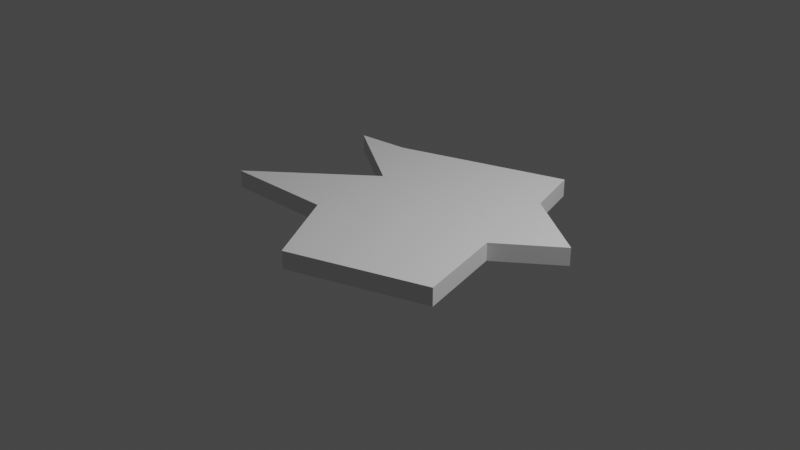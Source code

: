 # Source: shard.blend  (saved by Blender 2.82.7; exported with 4.5.12 LTS)
import bpy
from mathutils import Matrix  # noqa: F401  (used for matrix-valued properties, if any)

bpy.ops.wm.read_factory_settings(use_empty=True)
scene = bpy.context.scene
scene.name = 'Scene'

# ---- collections
col_collection = bpy.data.collections.new('Collection'); scene.collection.children.link(col_collection)

# ---- world
world_world = bpy.data.worlds.new('World'); scene.world = world_world
world_world.use_nodes = True; world_world.node_tree.nodes.clear()
_N = world_world.node_tree.nodes; _L = world_world.node_tree.links
n0 = _N.new('ShaderNodeOutputWorld'); n0.name = 'World Output'; n0.location = (300, 300)
n1 = _N.new('ShaderNodeBackground'); n1.name = 'Background'; n1.location = (10, 300)
n1.inputs[0].default_value = (0.05088, 0.05088, 0.05088, 1.0)
_L.new(n1.outputs[0], n0.inputs[0])
n0.is_active_output = True
world_world.color = (0.05088, 0.05088, 0.05088)
world_world.use_sun_shadow = False
world_world.sun_shadow_jitter_overblur = 0.0

# ---- cameras
cam_camera = bpy.data.cameras.new('Camera')
cam_camera.clip_end = 100.0
cam_camera.ortho_scale = 7.314

# ---- lights
light_light = bpy.data.lights.new('Light', 'POINT')
light_light.transmission_factor = 0.0
light_light.energy = 1000.0
light_light.shadow_soft_size = 0.1
light_light.shadow_maximum_resolution = 0.006
light_light.use_absolute_resolution = True

# ---- meshes
me_plane = bpy.data.meshes.new('Plane')
me_plane.from_pydata([(1.216, -0.01957, -2.899e-05), (1.819, 0.4713, -2.899e-05), (-1.0, 1.0, -2.899e-05), (1.0, 1.0, -2.899e-05), (1.47, -0.9823, -2.899e-05), (0.02781, -1.511, -2.899e-05), (-0.5047, -0.645, -2.899e-05), (-1.727, -0.698, -2.899e-05), (-0.5767, 0.3102, -2.899e-05), (-1.581, 0.928, -2.899e-05), (1.216, -0.01957, 0.191), (1.819, 0.4713, 0.191), (-1.0, 1.0, 0.191), (1.0, 1.0, 0.191), (1.47, -0.9823, 0.191), (0.02781, -1.511, 0.191), (-0.5047, -0.645, 0.191), (-1.727, -0.698, 0.191), (-0.5767, 0.3102, 0.191), (-1.581, 0.928, 0.191), (0.7959, 1.634, 0.191), (0.7959, 1.634, -2.899e-05)], [], [(4, 5, 6, 7, 8, 9, 2, 21, 3, 1, 0), (14, 10, 11, 13, 20, 12, 19, 18, 17, 16, 15), (4, 14, 15, 5), (1, 11, 10, 0), (8, 18, 19, 9), (5, 15, 16, 6), (3, 13, 11, 1), (9, 19, 12, 2), (6, 16, 17, 7), (2, 12, 20, 21), (0, 10, 14, 4), (7, 17, 18, 8), (3, 21, 20, 13)])
_uv = me_plane.uv_layers.new(name='UVMap')
_uv.uv.foreach_set('vector', [0.0, 0.0, 0.0, 0.0, 0.0, 0.0, 0.0, 0.0, 0.0, 0.0, 0.0, 0.0, 0.0, 0.0, 0.0, 0.0, 0.0, 0.0, 0.0, 0.0, 0.0, 0.0, 0.0, 0.0, 0.0, 0.0, 0.0, 0.0, 0.0, 0.0, 0.0, 0.0, 0.0, 0.0, 0.0, 0.0, 0.0, 0.0, 0.0, 0.0, 0.0, 0.0, 0.0, 0.0, 0.0, 0.0, 0.0, 0.0, 0.0, 0.0, 0.0, 0.0, 0.0, 0.0, 0.0, 0.0, 0.0, 0.0, 0.0, 0.0, 0.0, 0.0, 0.0, 0.0, 0.0, 0.0, 0.0, 0.0, 0.0, 0.0, 0.0, 0.0, 0.0, 0.0, 0.0, 0.0, 0.0, 0.0, 0.0, 0.0, 0.0, 0.0, 0.0, 0.0, 0.0, 0.0, 0.0, 0.0, 0.0, 0.0, 0.0, 0.0, 0.0, 0.0, 0.0, 0.0, 0.0, 0.0, 0.0, 0.0, 0.0, 0.0, 0.0, 0.0, 0.0, 0.0, 0.0, 0.0, 0.0, 0.0, 0.0, 0.0, 0.0, 0.0, 0.0, 0.0, 0.0, 0.0, 0.0, 0.0, 0.0, 0.0, 0.0, 0.0, 0.0, 0.0, 0.0, 0.0, 0.0, 0.0, 0.0, 0.0])
me_plane.use_remesh_fix_poles = True
me_plane.use_remesh_preserve_attributes = False
me_plane.use_mirror_vertex_groups = False
me_plane.update()

# ---- objects
ob_light = bpy.data.objects.new('Light', light_light)
ob_camera = bpy.data.objects.new('Camera', cam_camera)
ob_plane = bpy.data.objects.new('Plane', me_plane)

# ---- transforms, parenting, visibility, modifiers, constraints
ob_light.location = (4.076, 1.005, 5.904)
ob_light.rotation_euler = (0.6503, 0.05522, 1.866)
ob_light.lock_rotations_4d = False
ob_light.empty_display_type = 'ARROWS'
ob_light.color = (0.0, 0.0, 0.0, 0.0)
ob_light.lineart.crease_threshold = 0.0
ob_camera.location = (7.359, -6.926, 4.958)
ob_camera.rotation_euler = (1.109, 0.0, 0.8149)
ob_camera.lock_rotations_4d = False
ob_camera.empty_display_type = 'ARROWS'
ob_camera.color = (0.0, 0.0, 0.0, 0.0)
ob_camera.display_type = 'WIRE'
ob_camera.lineart.crease_threshold = 0.0
ob_plane.location = (0.0, 0.0, 0.0)
ob_plane.lineart.crease_threshold = 0.0

# ---- collection membership
col_collection.objects.link(ob_light)
col_collection.objects.link(ob_camera)
col_collection.objects.link(ob_plane)

# ---- scene / render settings (as saved in the file)
scene.camera = ob_camera
scene.frame_start = 0; scene.frame_end = 70; scene.frame_set(0)
scene.render.engine = 'BLENDER_EEVEE_NEXT'
scene.cycles.use_denoising = False
scene.cycles.samples = 128
scene.cycles.sampling_pattern = 'TABULATED_SOBOL'
scene.cycles.use_adaptive_sampling = False
scene.cycles.use_light_tree = False
scene.view_settings.view_transform = 'Filmic'
bpy.context.view_layer.update()
